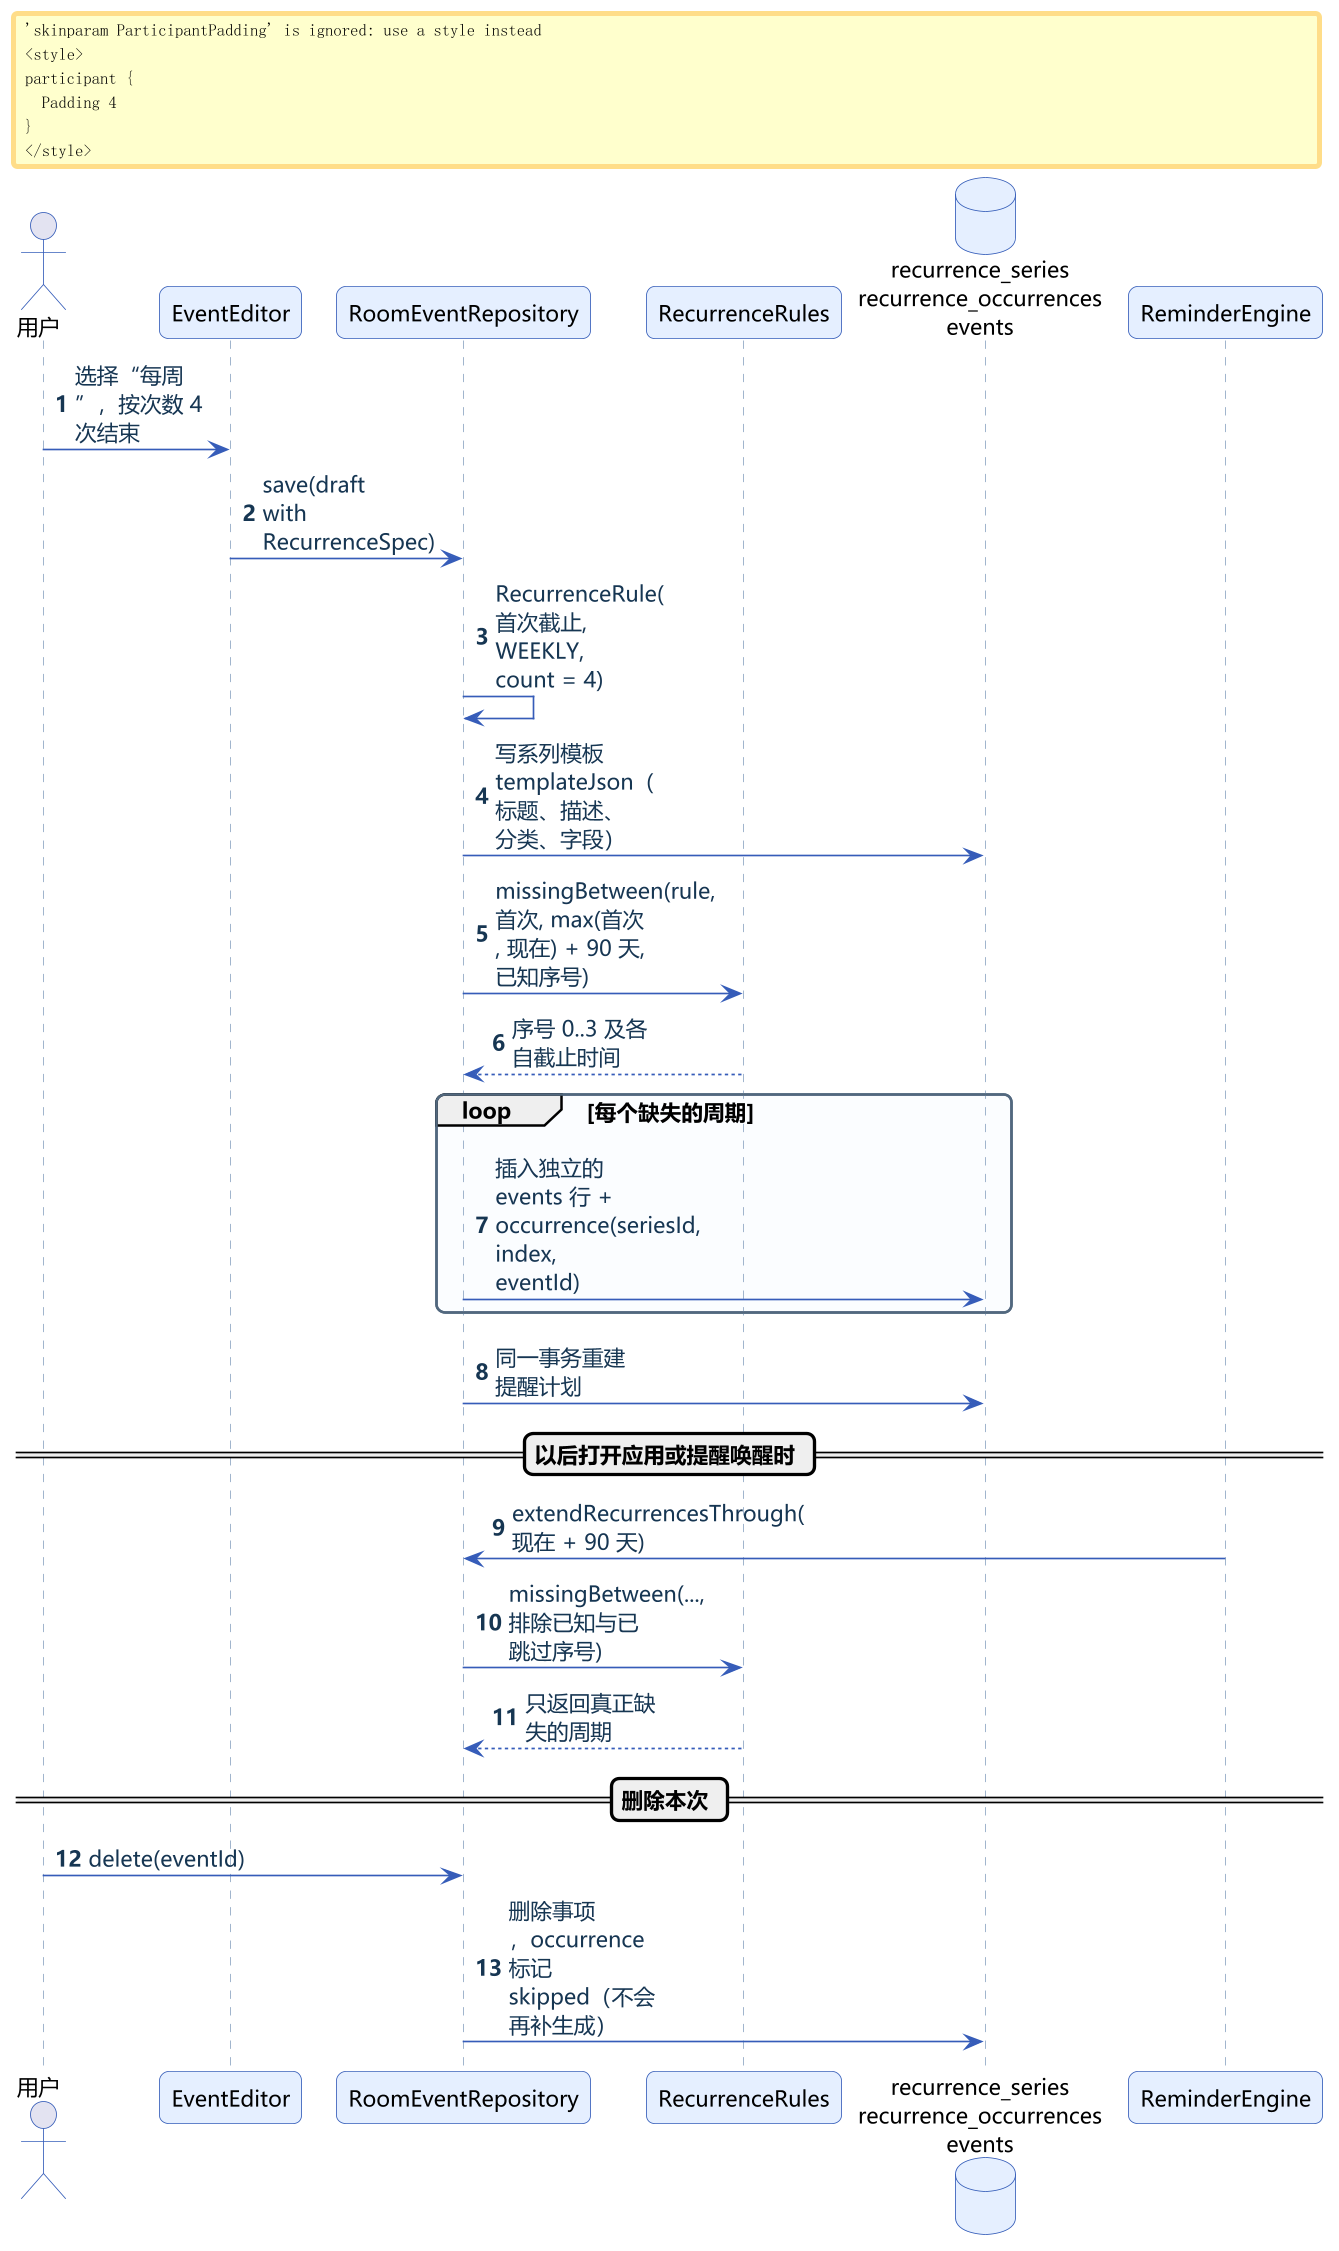

The diagram above was rendered by PlantUML. Its source (embedded in the PNG):
@startuml seq-recurrence
!include _style.iuml
skinparam maxMessageSize 90
skinparam ParticipantPadding 4
autonumber
actor 用户
participant "EventEditor" as ED
participant "RoomEventRepository" as RP
participant "RecurrenceRules" as RR
database "recurrence_series\nrecurrence_occurrences\nevents" as DB
participant "ReminderEngine" as EN
用户 -> ED : 选择“每周”，按次数 4 次结束
ED -> RP : save(draft with RecurrenceSpec)
RP -> RP : RecurrenceRule(首次截止, WEEKLY, count = 4)
RP -> DB : 写系列模板 templateJson（标题、描述、分类、字段）
RP -> RR : missingBetween(rule, 首次, max(首次, 现在) + 90 天, 已知序号)
RR --> RP : 序号 0..3 及各自截止时间
loop 每个缺失的周期
  RP -> DB : 插入独立的 events 行 + occurrence(seriesId, index, eventId)
end
RP -> DB : 同一事务重建提醒计划
== 以后打开应用或提醒唤醒时 ==
EN -> RP : extendRecurrencesThrough(现在 + 90 天)
RP -> RR : missingBetween(..., 排除已知与已跳过序号)
RR --> RP : 只返回真正缺失的周期
== 删除本次 ==
用户 -> RP : delete(eventId)
RP -> DB : 删除事项，occurrence 标记 skipped（不会再补生成）
@enduml